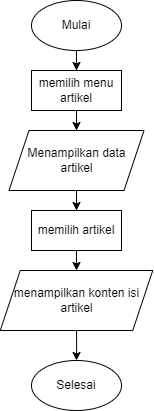

The diagram above was exported from draw.io. Its source (the exported page's mxGraphModel, read from the mxfile embedded in the PNG):
<mxGraphModel dx="1036" dy="614" grid="1" gridSize="10" guides="1" tooltips="1" connect="1" arrows="1" fold="1" page="1" pageScale="1" pageWidth="850" pageHeight="1100" math="0" shadow="0">
  <root>
    <mxCell id="0" />
    <mxCell id="1" parent="0" />
    <mxCell id="weZw4hqfpZlzbyicHKF--3" value="" style="edgeStyle=orthogonalEdgeStyle;rounded=0;orthogonalLoop=1;jettySize=auto;html=1;" edge="1" parent="1" source="weZw4hqfpZlzbyicHKF--1" target="weZw4hqfpZlzbyicHKF--2">
      <mxGeometry relative="1" as="geometry" />
    </mxCell>
    <mxCell id="weZw4hqfpZlzbyicHKF--1" value="Mulai" style="ellipse;whiteSpace=wrap;html=1;" vertex="1" parent="1">
      <mxGeometry x="260" y="100" width="90" height="50" as="geometry" />
    </mxCell>
    <mxCell id="weZw4hqfpZlzbyicHKF--5" value="" style="edgeStyle=orthogonalEdgeStyle;rounded=0;orthogonalLoop=1;jettySize=auto;html=1;" edge="1" parent="1" source="weZw4hqfpZlzbyicHKF--2" target="weZw4hqfpZlzbyicHKF--4">
      <mxGeometry relative="1" as="geometry" />
    </mxCell>
    <mxCell id="weZw4hqfpZlzbyicHKF--2" value="memilih menu artikel" style="rounded=0;whiteSpace=wrap;html=1;" vertex="1" parent="1">
      <mxGeometry x="260" y="170" width="90" height="40" as="geometry" />
    </mxCell>
    <mxCell id="weZw4hqfpZlzbyicHKF--7" value="" style="edgeStyle=orthogonalEdgeStyle;rounded=0;orthogonalLoop=1;jettySize=auto;html=1;" edge="1" parent="1" source="weZw4hqfpZlzbyicHKF--4" target="weZw4hqfpZlzbyicHKF--6">
      <mxGeometry relative="1" as="geometry" />
    </mxCell>
    <mxCell id="weZw4hqfpZlzbyicHKF--4" value="Menampilkan data artikel" style="shape=parallelogram;perimeter=parallelogramPerimeter;whiteSpace=wrap;html=1;fixedSize=1;" vertex="1" parent="1">
      <mxGeometry x="237.5" y="230" width="135" height="60" as="geometry" />
    </mxCell>
    <mxCell id="weZw4hqfpZlzbyicHKF--9" value="" style="edgeStyle=orthogonalEdgeStyle;rounded=0;orthogonalLoop=1;jettySize=auto;html=1;" edge="1" parent="1" source="weZw4hqfpZlzbyicHKF--6" target="weZw4hqfpZlzbyicHKF--8">
      <mxGeometry relative="1" as="geometry" />
    </mxCell>
    <mxCell id="weZw4hqfpZlzbyicHKF--6" value="memilih artikel" style="rounded=0;whiteSpace=wrap;html=1;" vertex="1" parent="1">
      <mxGeometry x="260" y="310" width="90" height="40" as="geometry" />
    </mxCell>
    <mxCell id="weZw4hqfpZlzbyicHKF--11" value="" style="edgeStyle=orthogonalEdgeStyle;rounded=0;orthogonalLoop=1;jettySize=auto;html=1;" edge="1" parent="1" source="weZw4hqfpZlzbyicHKF--8" target="weZw4hqfpZlzbyicHKF--10">
      <mxGeometry relative="1" as="geometry" />
    </mxCell>
    <mxCell id="weZw4hqfpZlzbyicHKF--8" value="menampilkan konten isi artikel" style="shape=parallelogram;perimeter=parallelogramPerimeter;whiteSpace=wrap;html=1;fixedSize=1;" vertex="1" parent="1">
      <mxGeometry x="228.75" y="370" width="152.5" height="60" as="geometry" />
    </mxCell>
    <mxCell id="weZw4hqfpZlzbyicHKF--10" value="Selesai" style="ellipse;whiteSpace=wrap;html=1;" vertex="1" parent="1">
      <mxGeometry x="260" y="460" width="90" height="50" as="geometry" />
    </mxCell>
  </root>
</mxGraphModel>